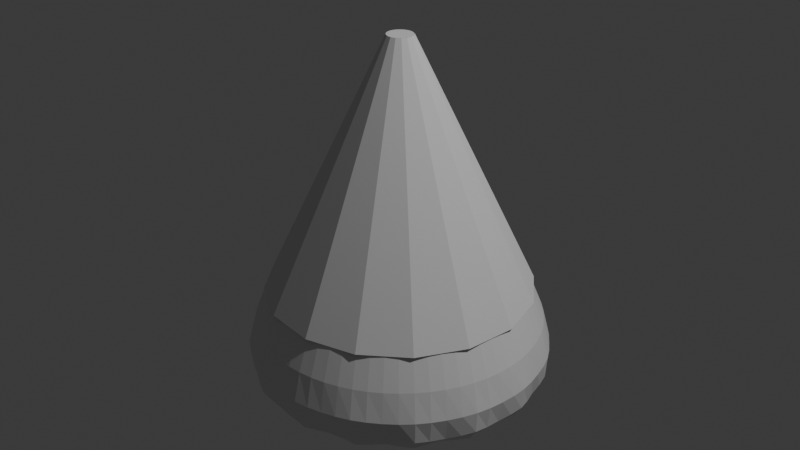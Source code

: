 # Source: CandyTree.blend  (saved by Blender 4.3.34; exported with 4.5.12 LTS)
import bpy
from mathutils import Matrix  # noqa: F401  (used for matrix-valued properties, if any)

bpy.ops.wm.read_factory_settings(use_empty=True)
scene = bpy.context.scene
scene.name = 'Scene'

# ---- collections
col_collection = bpy.data.collections.new('Collection'); scene.collection.children.link(col_collection)

# ---- materials (node trees are filled in below, after node groups)
mat_material_001 = bpy.data.materials.new('Material.001')

# ---- material node trees
mat_material_001.use_nodes = True; mat_material_001.node_tree.nodes.clear()
_N = mat_material_001.node_tree.nodes; _L = mat_material_001.node_tree.links
n0 = _N.new('ShaderNodeBsdfPrincipled'); n0.name = 'Principled BSDF'; n0.location = (10, 300)
n1 = _N.new('ShaderNodeOutputMaterial'); n1.name = 'Material Output'; n1.location = (300, 300)
_L.new(n0.outputs[0], n1.inputs[0])
n1.is_active_output = True

# ---- world
world_world = bpy.data.worlds.new('World'); scene.world = world_world
world_world.use_nodes = True; world_world.node_tree.nodes.clear()
_N = world_world.node_tree.nodes; _L = world_world.node_tree.links
n0 = _N.new('ShaderNodeOutputWorld'); n0.name = 'World Output'; n0.location = (300, 300)
n1 = _N.new('ShaderNodeBackground'); n1.name = 'Background'; n1.location = (10, 300)
n1.inputs[0].default_value = (0.05088, 0.05088, 0.05088, 1.0)
_L.new(n1.outputs[0], n0.inputs[0])
n0.is_active_output = True
world_world.color = (0.05088, 0.05088, 0.05088)
world_world.sun_shadow_jitter_overblur = 0.0

# ---- lights
light_light = bpy.data.lights.new('Light', 'POINT')
light_light.energy = 1000.0
light_light.shadow_soft_size = 0.1

# ---- meshes
me_cylinder_001 = bpy.data.meshes.new('Cylinder.001')
me_cylinder_001.from_pydata([(0.0, 1.0, -1.0), (-1.181e-08, 0.06908, 1.0), (0.3827, 0.9239, -1.0), (0.02644, 0.06382, 1.0), (0.7071, 0.7071, -1.0), (0.04885, 0.04885, 1.0), (0.9239, 0.3827, -1.0), (0.06382, 0.02644, 1.0), (1.0, 0.0, -1.0), (0.06908, -1.04e-08, 1.0), (0.9239, -0.3827, -1.0), (0.06382, -0.02644, 1.0), (0.7071, -0.7071, -1.0), (0.04885, -0.04885, 1.0), (0.3827, -0.9239, -1.0), (0.02644, -0.06382, 1.0), (0.0, -1.0, -1.0), (-1.181e-08, -0.06908, 1.0), (-0.3827, -0.9239, -1.0), (-0.02644, -0.06382, 1.0), (-0.7071, -0.7071, -1.0), (-0.04885, -0.04885, 1.0), (-0.9239, -0.3827, -1.0), (-0.06382, -0.02644, 1.0), (-1.0, 0.0, -1.0), (-0.06908, -1.04e-08, 1.0), (-0.9239, 0.3827, -1.0), (-0.06382, 0.02644, 1.0), (-0.7071, 0.7071, -1.0), (-0.04885, 0.04885, 1.0), (-0.3827, 0.9239, -1.0), (-0.02644, 0.06382, 1.0), (-4.112e-09, 0.705, -0.3343), (0.2698, 0.6513, -0.3343), (0.4985, 0.4985, -0.3343), (0.6513, 0.2698, -0.3343), (0.705, -3.226e-09, -0.3343), (0.6513, -0.2698, -0.3343), (0.4985, -0.4985, -0.3343), (0.2698, -0.6513, -0.3343), (-4.112e-09, -0.705, -0.3343), (-0.2698, -0.6513, -0.3343), (-0.4985, -0.4985, -0.3343), (-0.6513, -0.2698, -0.3343), (-0.705, -3.226e-09, -0.3343), (-0.6513, 0.2698, -0.3343), (-0.4985, 0.4985, -0.3343), (-0.2698, 0.6513, -0.3343)], [], [(3, 1, 31, 29, 27, 25, 23, 21, 19, 17, 15, 13, 11, 9, 7, 5), (0, 2, 4, 6, 8, 10, 12, 14, 16, 18, 20, 22, 24, 26, 28, 30), (30, 47, 32, 0), (28, 46, 47, 30), (26, 45, 46, 28), (24, 44, 45, 26), (22, 43, 44, 24), (20, 42, 43, 22), (18, 41, 42, 20), (16, 40, 41, 18), (14, 39, 40, 16), (12, 38, 39, 14), (10, 37, 38, 12), (8, 36, 37, 10), (6, 35, 36, 8), (4, 34, 35, 6), (2, 33, 34, 4), (0, 32, 33, 2)])
_uv = me_cylinder_001.uv_layers.new(name='UVMap')
_uv.uv.foreach_set('vector', [0.3418, 0.4717, 0.25, 0.49, 0.1582, 0.4717, 0.08029, 0.4197, 0.02827, 0.3418, 0.01, 0.25, 0.02827, 0.1582, 0.08029, 0.08029, 0.1582, 0.02827, 0.25, 0.01, 0.3418, 0.02827, 0.4197, 0.08029, 0.4717, 0.1582, 0.49, 0.25, 0.4717, 0.3418, 0.4197, 0.4197, 0.75, 0.49, 0.8418, 0.4717, 0.9197, 0.4197, 0.9717, 0.3418, 0.99, 0.25, 0.9717, 0.1582, 0.9197, 0.08029, 0.8418, 0.02827, 0.75, 0.01, 0.6582, 0.02827, 0.5803, 0.08029, 0.5283, 0.1582, 0.51, 0.25, 0.5283, 0.3418, 0.5803, 0.4197, 0.6582, 0.4717, 0.0625, 0.5, 0.0625, 0.6664, 0.0, 0.6664, 0.0, 0.5, 0.125, 0.5, 0.125, 0.6664, 0.0625, 0.6664, 0.0625, 0.5, 0.1875, 0.5, 0.1875, 0.6664, 0.125, 0.6664, 0.125, 0.5, 0.25, 0.5, 0.25, 0.6664, 0.1875, 0.6664, 0.1875, 0.5, 0.3125, 0.5, 0.3125, 0.6664, 0.25, 0.6664, 0.25, 0.5, 0.375, 0.5, 0.375, 0.6664, 0.3125, 0.6664, 0.3125, 0.5, 0.4375, 0.5, 0.4375, 0.6664, 0.375, 0.6664, 0.375, 0.5, 0.5, 0.5, 0.5, 0.6664, 0.4375, 0.6664, 0.4375, 0.5, 0.5625, 0.5, 0.5625, 0.6664, 0.5, 0.6664, 0.5, 0.5, 0.625, 0.5, 0.625, 0.6664, 0.5625, 0.6664, 0.5625, 0.5, 0.6875, 0.5, 0.6875, 0.6664, 0.625, 0.6664, 0.625, 0.5, 0.75, 0.5, 0.75, 0.6664, 0.6875, 0.6664, 0.6875, 0.5, 0.8125, 0.5, 0.8125, 0.6664, 0.75, 0.6664, 0.75, 0.5, 0.875, 0.5, 0.875, 0.6664, 0.8125, 0.6664, 0.8125, 0.5, 0.9375, 0.5, 0.9375, 0.6664, 0.875, 0.6664, 0.875, 0.5, 1.0, 0.5, 1.0, 0.6664, 0.9375, 0.6664, 0.9375, 0.5])
me_cylinder_001.materials.append(mat_material_001)
me_cylinder_001.update()
me_cylinder_002 = bpy.data.meshes.new('Cylinder.002')
me_cylinder_002.from_pydata([(-1.181e-08, 0.06908, 1.0), (0.02644, 0.06382, 1.0), (0.04885, 0.04885, 1.0), (0.06382, 0.02644, 1.0), (0.06908, -1.04e-08, 1.0), (0.06382, -0.02644, 1.0), (0.04885, -0.04885, 1.0), (0.02644, -0.06382, 1.0), (-1.181e-08, -0.06908, 1.0), (-0.02644, -0.06382, 1.0), (-0.04885, -0.04885, 1.0), (-0.06382, -0.02644, 1.0), (-0.06908, -1.04e-08, 1.0), (-0.06382, 0.02644, 1.0), (-0.04885, 0.04885, 1.0), (-0.02644, 0.06382, 1.0), (-4.112e-09, 0.705, -0.3343), (0.2698, 0.6513, -0.3343), (0.4985, 0.4985, -0.3343), (0.6513, 0.2698, -0.3343), (0.705, -3.226e-09, -0.3343), (0.6513, -0.2698, -0.3343), (0.4985, -0.4985, -0.3343), (0.2698, -0.6513, -0.3343), (-4.112e-09, -0.705, -0.3343), (-0.2698, -0.6513, -0.3343), (-0.4985, -0.4985, -0.3343), (-0.6513, -0.2698, -0.3343), (-0.705, -3.226e-09, -0.3343), (-0.6513, 0.2698, -0.3343), (-0.4985, 0.4985, -0.3343), (-0.2698, 0.6513, -0.3343)], [], [(16, 0, 1, 17), (17, 1, 2, 18), (18, 2, 3, 19), (19, 3, 4, 20), (20, 4, 5, 21), (21, 5, 6, 22), (22, 6, 7, 23), (23, 7, 8, 24), (24, 8, 9, 25), (25, 9, 10, 26), (26, 10, 11, 27), (27, 11, 12, 28), (28, 12, 13, 29), (29, 13, 14, 30), (30, 14, 15, 31), (31, 15, 0, 16)])
_uv = me_cylinder_002.uv_layers.new(name='UVMap')
_uv.uv.foreach_set('vector', [1.0, 0.6664, 1.0, 1.0, 0.9375, 1.0, 0.9375, 0.6664, 0.9375, 0.6664, 0.9375, 1.0, 0.875, 1.0, 0.875, 0.6664, 0.875, 0.6664, 0.875, 1.0, 0.8125, 1.0, 0.8125, 0.6664, 0.8125, 0.6664, 0.8125, 1.0, 0.75, 1.0, 0.75, 0.6664, 0.75, 0.6664, 0.75, 1.0, 0.6875, 1.0, 0.6875, 0.6664, 0.6875, 0.6664, 0.6875, 1.0, 0.625, 1.0, 0.625, 0.6664, 0.625, 0.6664, 0.625, 1.0, 0.5625, 1.0, 0.5625, 0.6664, 0.5625, 0.6664, 0.5625, 1.0, 0.5, 1.0, 0.5, 0.6664, 0.5, 0.6664, 0.5, 1.0, 0.4375, 1.0, 0.4375, 0.6664, 0.4375, 0.6664, 0.4375, 1.0, 0.375, 1.0, 0.375, 0.6664, 0.375, 0.6664, 0.375, 1.0, 0.3125, 1.0, 0.3125, 0.6664, 0.3125, 0.6664, 0.3125, 1.0, 0.25, 1.0, 0.25, 0.6664, 0.25, 0.6664, 0.25, 1.0, 0.1875, 1.0, 0.1875, 0.6664, 0.1875, 0.6664, 0.1875, 1.0, 0.125, 1.0, 0.125, 0.6664, 0.125, 0.6664, 0.125, 1.0, 0.0625, 1.0, 0.0625, 0.6664, 0.0625, 0.6664, 0.0625, 1.0, 0.0, 1.0, 0.0, 0.6664])
me_cylinder_002.update()

# ---- objects
ob_light = bpy.data.objects.new('Light', light_light)
ob_cylinder = bpy.data.objects.new('Cylinder', me_cylinder_001)
ob_cylinder_001 = bpy.data.objects.new('Cylinder.001', me_cylinder_002)

# ---- transforms, parenting, visibility, modifiers, constraints
ob_light.location = (4.076, 1.005, 5.904)
ob_light.rotation_euler = (0.6503, 0.05522, 1.866)
ob_light.lock_rotations_4d = False
ob_light.empty_display_type = 'ARROWS'
ob_light.color = (0.0, 0.0, 0.0, 0.0)
ob_light.lineart.crease_threshold = 0.0
ob_cylinder.location = (0.0, 0.0, 0.0)
_m = ob_cylinder.modifiers.new('Subdivision', 'SUBSURF')
ob_cylinder_001.location = (0.0, 0.0, 0.0)

# ---- collection membership
col_collection.objects.link(ob_light)
col_collection.objects.link(ob_cylinder)
col_collection.objects.link(ob_cylinder_001)

# ---- scene / render settings (as saved in the file)
scene.frame_start = 1; scene.frame_end = 250; scene.frame_set(1)
scene.render.engine = 'BLENDER_EEVEE_NEXT'
bpy.context.view_layer.update()

# ---- added for rendering (the .blend has no active camera): camera
cam_auto = bpy.data.cameras.new('AutoCamera')
cam_auto.lens = 50.0
cam_auto.sensor_width = 36.0
cam_auto.clip_end = 1000.0
ob_auto_camera = bpy.data.objects.new('AutoCamera', cam_auto)
scene.collection.objects.link(ob_auto_camera)
ob_auto_camera.location = (3.20507, -3.84609, 2.56406)
ob_auto_camera.rotation_euler = (1.09748, -7.21219e-08, 0.694738)
scene.camera = ob_auto_camera
bpy.context.view_layer.update()
